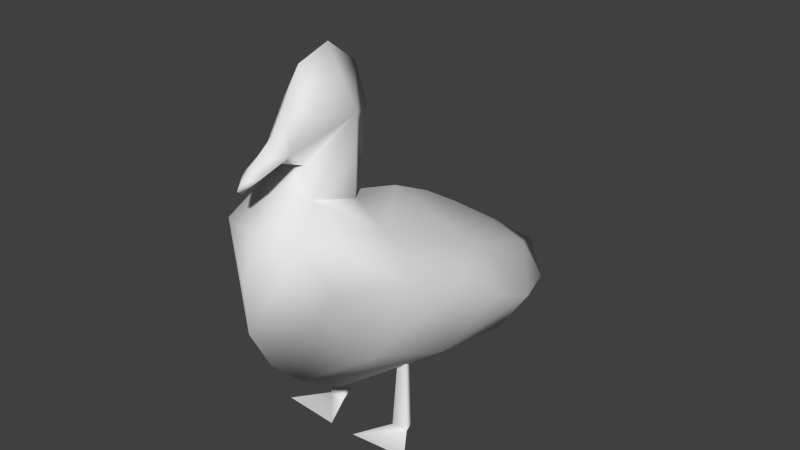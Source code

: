 # Source: duck.blend  (saved by Blender 2.66.0; exported with 4.5.12 LTS)
import bpy
from mathutils import Matrix  # noqa: F401  (used for matrix-valued properties, if any)

bpy.ops.wm.read_factory_settings(use_empty=True)
scene = bpy.context.scene
scene.name = 'Scene'

# ---- collections
col_collection_1 = bpy.data.collections.new('Collection 1'); scene.collection.children.link(col_collection_1)

# ---- world
world_world = bpy.data.worlds.new('World'); scene.world = world_world
world_world.color = (0.05088, 0.05088, 0.05088)
world_world.use_sun_shadow = False
world_world.sun_shadow_jitter_overblur = 0.0
world_world.cycles.sampling_method = 'MANUAL'
world_world.cycles.sample_map_resolution = 256

# ---- meshes
me_cube_002 = bpy.data.meshes.new('Cube.002')
me_cube_002.from_pydata([(0.5585, 0.1541, -1.162), (-0.5585, 0.1541, -1.162), (0.5076, 0.004967, -1.162), (-0.5076, 0.004967, -1.162), (0.4093, 0.004967, -1.162), (-0.4093, 0.004967, -1.162), (0.3585, 0.1541, -1.162), (-0.3585, 0.1541, -1.162), (0.364, -0.03864, 0.669), (-0.364, -0.03864, 0.669), (0.155, 0.5795, -1.154), (-0.155, 0.5795, -1.154), (0.8274, 0.5286, -1.154), (-0.8274, 0.5286, -1.154), (0.001872, -1.369, 0.8725), (0.001872, -0.8603, 1.188), (0.001872, -0.3313, 1.443), (0.001872, 0.2876, 1.519), (0.001872, 0.1744, 2.031), (0.001872, 0.08793, 2.457), (0.001872, 0.2526, 2.947), (0.001872, 0.6169, 3.226), (-7.153e-07, 1.006, 3.109), (0.001872, 1.204, 2.781), (0.001872, 1.358, 2.544), (0.001872, 1.635, 2.337), (0.001872, 1.771, 2.213), (0.001872, 1.825, 2.148), (0.001872, 1.775, 2.108), (0.001872, 1.558, 2.171), (0.07539, 1.066, 2.161), (-0.07165, 1.066, 2.161), (0.001872, 1.272, 1.984), (0.001872, 1.665, 1.635), (0.001872, 1.831, 1.19), (0.001872, 1.808, 0.664), (0.001872, 1.555, 0.1816), (0.001872, 1.123, -0.2443), (0.001872, 0.577, -0.6069), (0.001872, 0.01806, -0.7467), (0.001872, -0.6906, -0.7966), (0.001872, -1.749, -0.7833), (0.001872, -2.7, -0.577), (0.001872, -3.006, -0.265), (0.001872, -2.159, 0.3406), (0.001872, 1.286, 2.238), (0.1225, 1.639, 2.242), (-0.1188, 1.639, 2.242), (0.1734, 1.314, 2.368), (-0.1696, 1.314, 2.368), (0.2179, 1.049, 2.668), (-0.2142, 1.049, 2.668), (0.2662, 0.533, 2.568), (-0.2624, 0.533, 2.568), (0.3211, 1.236, 1.948), (-0.3173, 1.236, 1.948), (0.4816, 1.535, 1.635), (-0.4778, 1.535, 1.635), (0.6361, 1.284, 1.071), (-0.6324, 1.284, 1.071), (0.6275, 0.5659, 1.461), (-0.6238, 0.5659, 1.461), (1.009, 0.6281, 1.068), (-1.005, 0.6281, 1.068), (1.135, 0.1214, 0.7724), (-1.132, 0.1214, 0.7724), (1.215, -0.4919, 0.5029), (-1.212, -0.4919, 0.5029), (1.182, -1.152, 0.1829), (-1.178, -1.152, 0.1829), (0.7131, -2.145, -0.1771), (-0.7094, -2.145, -0.1771), (0.5644, 0.6508, 0.05937), (-0.5606, 0.6508, 0.05937), (0.7352, -0.2426, -0.2596), (-0.7315, -0.2426, -0.2596), (0.7306, -1.267, -0.4644), (-0.7269, -1.267, -0.4644), (0.4185, -2.404, -0.4351), (-0.4148, -2.404, -0.4351), (0.4416, -2.14, 0.1882), (-0.4379, -2.14, 0.1882), (0.9006, -0.5783, 0.9328), (-0.8968, -0.5783, 0.9328)], [], [(13, 1, 11), (1, 7, 11), (6, 0, 10), (0, 12, 10), (7, 1, 9), (8, 0, 6), (9, 5, 7), (4, 8, 6), (9, 3, 5), (2, 8, 4), (9, 1, 3), (0, 8, 2), (27, 26, 46), (47, 26, 27), (26, 25, 46), (47, 25, 26), (28, 27, 46), (47, 27, 28), (28, 46, 29), (29, 47, 28), (29, 46, 48), (49, 47, 29), (25, 48, 46), (47, 49, 25), (24, 48, 25), (25, 49, 24), (29, 48, 45), (45, 49, 29), (23, 48, 24), (24, 49, 23), (23, 50, 48), (49, 51, 23), (22, 50, 23), (23, 51, 22), (21, 50, 22), (22, 51, 21), (20, 52, 21), (21, 53, 20), (52, 50, 21), (21, 51, 53), (52, 20, 19), (19, 20, 53), (48, 50, 52), (53, 51, 49), (30, 48, 52), (53, 49, 31), (30, 45, 48), (49, 45, 31), (18, 52, 19), (19, 53, 18), (17, 52, 18), (18, 53, 17), (30, 52, 54), (55, 53, 31), (30, 54, 32), (32, 55, 31), (17, 54, 52), (53, 55, 17), (32, 54, 33), (33, 55, 32), (33, 54, 56), (57, 55, 33), (33, 56, 34), (34, 57, 33), (34, 56, 35), (35, 57, 34), (35, 56, 58), (59, 57, 35), (35, 58, 36), (36, 59, 35), (17, 60, 54), (55, 61, 17), (60, 56, 54), (55, 57, 61), (36, 58, 37), (37, 59, 36), (62, 72, 58), (59, 73, 63), (72, 37, 58), (59, 37, 73), (72, 64, 74), (75, 65, 73), (76, 40, 74), (75, 40, 77), (76, 70, 78), (79, 71, 77), (70, 43, 78), (79, 43, 71), (78, 43, 42), (42, 43, 79), (44, 43, 80), (81, 43, 44), (80, 43, 70), (71, 43, 81), (14, 44, 80), (44, 14, 81), (82, 14, 80), (81, 14, 83), (15, 14, 82), (83, 14, 15), (16, 15, 82), (83, 15, 16), (60, 82, 64), (65, 83, 61), (17, 16, 60), (61, 16, 17), (16, 82, 60), (61, 83, 16), (64, 62, 60), (61, 63, 65), (66, 64, 82), (83, 65, 67), (68, 66, 82), (83, 67, 69), (70, 68, 80), (81, 69, 71), (68, 82, 80), (81, 83, 69), (41, 78, 42), (42, 79, 41), (41, 76, 78), (79, 77, 41), (70, 76, 68), (69, 77, 71), (40, 76, 41), (41, 77, 40), (68, 76, 74), (75, 77, 69), (68, 74, 66), (67, 75, 69), (39, 74, 40), (40, 75, 39), (66, 74, 64), (65, 75, 67), (38, 72, 74), (75, 73, 38), (38, 74, 39), (39, 75, 38), (64, 72, 62), (63, 73, 65), (37, 72, 38), (38, 73, 37), (56, 60, 62), (63, 61, 57), (56, 62, 58), (59, 63, 57), (30, 32, 31), (30, 31, 45)])
me_cube_002.polygons.foreach_set('use_smooth', [True] * 148)
_uv = me_cube_002.uv_layers.new(name='UVTex')
_uv.uv.foreach_set('vector', [0.2295, 0.2776, 0.08441, 0.1892, 0.2295, 0.02913, 0.08441, 0.1892, 0.07885, 0.1157, 0.2295, 0.02913, 0.2047, 0.3058, 0.1991, 0.3792, 0.05429, 0.2194, 0.1991, 0.3792, 0.05429, 0.4674, 0.05429, 0.2194, 0.07885, 0.1157, 0.08441, 0.1892, 0.04488, 0.1551, 0.2386, 0.3451, 0.1991, 0.3792, 0.2047, 0.3058, 0.04488, 0.1551, 0.005652, 0.1213, 0.07885, 0.1157, 0.2778, 0.3113, 0.2386, 0.3451, 0.2047, 0.3058, 0.04488, 0.1551, 0.01095, 0.1944, 0.005652, 0.1213, 0.2725, 0.3843, 0.2386, 0.3451, 0.2778, 0.3113, 0.04488, 0.1551, 0.08441, 0.1892, 0.01095, 0.1944, 0.1991, 0.3792, 0.2386, 0.3451, 0.2725, 0.3843, 0.2024, 0.5303, 0.2107, 0.5202, 0.2311, 0.5156, 0.9576, 0.5492, 0.978, 0.5446, 0.9863, 0.5345, 0.2107, 0.5202, 0.2318, 0.5009, 0.2311, 0.5156, 0.9576, 0.5492, 0.9569, 0.5639, 0.978, 0.5446, 0.2102, 0.5365, 0.2024, 0.5303, 0.2311, 0.5156, 0.9576, 0.5492, 0.9863, 0.5345, 0.9786, 0.5283, 0.2102, 0.5365, 0.2311, 0.5156, 0.2437, 0.5267, 0.9451, 0.538, 0.9576, 0.5492, 0.9786, 0.5283, 0.2437, 0.5267, 0.2311, 0.5156, 0.2816, 0.4962, 0.9072, 0.5686, 0.9576, 0.5492, 0.9451, 0.538, 0.2318, 0.5009, 0.2816, 0.4962, 0.2311, 0.5156, 0.9576, 0.5492, 0.9072, 0.5686, 0.9569, 0.5639, 0.2748, 0.4689, 0.2816, 0.4962, 0.2318, 0.5009, 0.9569, 0.5639, 0.9072, 0.5686, 0.914, 0.5959, 0.2437, 0.5267, 0.2816, 0.4962, 0.2859, 0.5163, 0.9028, 0.5485, 0.9072, 0.5686, 0.9451, 0.538, 0.2986, 0.4321, 0.2816, 0.4962, 0.2748, 0.4689, 0.914, 0.5959, 0.9072, 0.5686, 0.8902, 0.6327, 0.2986, 0.4321, 0.3226, 0.4497, 0.2816, 0.4962, 0.9072, 0.5686, 0.8662, 0.6151, 0.8902, 0.6327, 0.3292, 0.3813, 0.3226, 0.4497, 0.2986, 0.4321, 0.8902, 0.6327, 0.8662, 0.6151, 0.8595, 0.6835, 0.3895, 0.3633, 0.3226, 0.4497, 0.3292, 0.3813, 0.8595, 0.6835, 0.8662, 0.6151, 0.7992, 0.7015, 0.4459, 0.4065, 0.4025, 0.4652, 0.3895, 0.3633, 0.7992, 0.7015, 0.7862, 0.5996, 0.7428, 0.6583, 0.4025, 0.4652, 0.3226, 0.4497, 0.3895, 0.3633, 0.7992, 0.7015, 0.8662, 0.6151, 0.7862, 0.5996, 0.4025, 0.4652, 0.4459, 0.4065, 0.4715, 0.4823, 0.7173, 0.5825, 0.7428, 0.6583, 0.7862, 0.5996, 0.2816, 0.4962, 0.3226, 0.4497, 0.4025, 0.4652, 0.7862, 0.5996, 0.8662, 0.6151, 0.9072, 0.5686, 0.3199, 0.5282, 0.2816, 0.4962, 0.4025, 0.4652, 0.7862, 0.5996, 0.9072, 0.5686, 0.8688, 0.5366, 0.3199, 0.5282, 0.2859, 0.5163, 0.2816, 0.4962, 0.9072, 0.5686, 0.9028, 0.5485, 0.8688, 0.5366, 0.4581, 0.5483, 0.4025, 0.4652, 0.4715, 0.4823, 0.7173, 0.5825, 0.7862, 0.5996, 0.7307, 0.5165, 0.4405, 0.6276, 0.4025, 0.4652, 0.4581, 0.5483, 0.7307, 0.5165, 0.7862, 0.5996, 0.7482, 0.4372, 0.3199, 0.5282, 0.4025, 0.4652, 0.2937, 0.5612, 0.8951, 0.5036, 0.7862, 0.5996, 0.8688, 0.5366, 0.3199, 0.5282, 0.2937, 0.5612, 0.2881, 0.5557, 0.9007, 0.5091, 0.8951, 0.5036, 0.8688, 0.5366, 0.4405, 0.6276, 0.2937, 0.5612, 0.4025, 0.4652, 0.7862, 0.5996, 0.8951, 0.5036, 0.7482, 0.4372, 0.2881, 0.5557, 0.2937, 0.5612, 0.2272, 0.6096, 0.9616, 0.4552, 0.8951, 0.5036, 0.9007, 0.5091, 0.2272, 0.6096, 0.2937, 0.5612, 0.2474, 0.6096, 0.9414, 0.4552, 0.8951, 0.5036, 0.9616, 0.4552, 0.2272, 0.6096, 0.2474, 0.6096, 0.2015, 0.6787, 0.9873, 0.3861, 0.9414, 0.4552, 0.9616, 0.4552, 0.2015, 0.6787, 0.2474, 0.6096, 0.205, 0.7601, 0.9837, 0.3047, 0.9414, 0.4552, 0.9873, 0.3861, 0.205, 0.7601, 0.2474, 0.6096, 0.2862, 0.697, 0.9026, 0.3678, 0.9414, 0.4552, 0.9837, 0.3047, 0.205, 0.7601, 0.2862, 0.697, 0.2442, 0.8348, 0.9446, 0.2299, 0.9026, 0.3678, 0.9837, 0.3047, 0.4405, 0.6276, 0.3974, 0.6367, 0.2937, 0.5612, 0.8951, 0.5036, 0.7913, 0.4281, 0.7482, 0.4372, 0.3974, 0.6367, 0.2474, 0.6096, 0.2937, 0.5612, 0.8951, 0.5036, 0.9414, 0.4552, 0.7913, 0.4281, 0.2442, 0.8348, 0.2862, 0.697, 0.3112, 0.9008, 0.8776, 0.164, 0.9026, 0.3678, 0.9446, 0.2299, 0.3878, 0.6975, 0.3843, 0.8538, 0.2862, 0.697, 0.9026, 0.3678, 0.8045, 0.211, 0.801, 0.3673, 0.3843, 0.8538, 0.3112, 0.9008, 0.2862, 0.697, 0.9026, 0.3678, 0.8776, 0.164, 0.8045, 0.211, 0.3843, 0.8538, 0.4663, 0.7433, 0.5227, 0.9032, 0.6661, 0.1616, 0.7225, 0.3215, 0.8045, 0.211, 0.6813, 0.9349, 0.5921, 0.9864, 0.5227, 0.9032, 0.6661, 0.1616, 0.5967, 0.07843, 0.5074, 0.1299, 0.6813, 0.9349, 0.8174, 0.8904, 0.8574, 0.9304, 0.3313, 0.1344, 0.3714, 0.1744, 0.5074, 0.1299, 0.8174, 0.8904, 0.9508, 0.904, 0.8574, 0.9304, 0.3313, 0.1344, 0.238, 0.1608, 0.3714, 0.1744, 0.8574, 0.9304, 0.9508, 0.904, 0.9033, 0.9523, 0.2854, 0.1124, 0.238, 0.1608, 0.3313, 0.1344, 0.8196, 0.8102, 0.9508, 0.904, 0.8166, 0.8338, 0.3722, 0.231, 0.238, 0.1608, 0.3692, 0.2546, 0.8166, 0.8338, 0.9508, 0.904, 0.8174, 0.8904, 0.3714, 0.1744, 0.238, 0.1608, 0.3722, 0.231, 0.6972, 0.7278, 0.8196, 0.8102, 0.8166, 0.8338, 0.3692, 0.2546, 0.4916, 0.337, 0.3722, 0.231, 0.5747, 0.7185, 0.6972, 0.7278, 0.8166, 0.8338, 0.3722, 0.231, 0.4916, 0.337, 0.6141, 0.3463, 0.6183, 0.6789, 0.6972, 0.7278, 0.5747, 0.7185, 0.6141, 0.3463, 0.4916, 0.337, 0.5704, 0.3859, 0.5364, 0.6395, 0.6183, 0.6789, 0.5747, 0.7185, 0.6141, 0.3463, 0.5704, 0.3859, 0.6524, 0.4253, 0.3974, 0.6367, 0.5747, 0.7185, 0.4663, 0.7433, 0.7225, 0.3215, 0.6141, 0.3463, 0.7913, 0.4281, 0.4405, 0.6276, 0.5364, 0.6395, 0.3974, 0.6367, 0.7913, 0.4281, 0.6524, 0.4253, 0.7482, 0.4372, 0.5364, 0.6395, 0.5747, 0.7185, 0.3974, 0.6367, 0.7913, 0.4281, 0.6141, 0.3463, 0.6524, 0.4253, 0.4663, 0.7433, 0.3878, 0.6975, 0.3974, 0.6367, 0.7913, 0.4281, 0.801, 0.3673, 0.7225, 0.3215, 0.5613, 0.7851, 0.4663, 0.7433, 0.5747, 0.7185, 0.6141, 0.3463, 0.7225, 0.3215, 0.6275, 0.2797, 0.6635, 0.8346, 0.5613, 0.7851, 0.5747, 0.7185, 0.6141, 0.3463, 0.6275, 0.2797, 0.5252, 0.2302, 0.8174, 0.8904, 0.6635, 0.8346, 0.8166, 0.8338, 0.3722, 0.231, 0.5252, 0.2302, 0.3714, 0.1744, 0.6635, 0.8346, 0.5747, 0.7185, 0.8166, 0.8338, 0.3722, 0.231, 0.6141, 0.3463, 0.5252, 0.2302, 0.7559, 0.9843, 0.8574, 0.9304, 0.9033, 0.9523, 0.2854, 0.1124, 0.3313, 0.1344, 0.4328, 0.08049, 0.7559, 0.9843, 0.6813, 0.9349, 0.8574, 0.9304, 0.3313, 0.1344, 0.5074, 0.1299, 0.4328, 0.08049, 0.8174, 0.8904, 0.6813, 0.9349, 0.6635, 0.8346, 0.5252, 0.2302, 0.5074, 0.1299, 0.3714, 0.1744, 0.5921, 0.9864, 0.6813, 0.9349, 0.7559, 0.9843, 0.4328, 0.08049, 0.5074, 0.1299, 0.5967, 0.07843, 0.6635, 0.8346, 0.6813, 0.9349, 0.5227, 0.9032, 0.6661, 0.1616, 0.5074, 0.1299, 0.5252, 0.2302, 0.6635, 0.8346, 0.5227, 0.9032, 0.5613, 0.7851, 0.6275, 0.2797, 0.6661, 0.1616, 0.5252, 0.2302, 0.4823, 0.9786, 0.5227, 0.9032, 0.5921, 0.9864, 0.5967, 0.07843, 0.6661, 0.1616, 0.7065, 0.08616, 0.5613, 0.7851, 0.5227, 0.9032, 0.4663, 0.7433, 0.7225, 0.3215, 0.6661, 0.1616, 0.6275, 0.2797, 0.3957, 0.957, 0.3843, 0.8538, 0.5227, 0.9032, 0.6661, 0.1616, 0.8045, 0.211, 0.7931, 0.1078, 0.3957, 0.957, 0.5227, 0.9032, 0.4823, 0.9786, 0.7065, 0.08616, 0.6661, 0.1616, 0.7931, 0.1078, 0.4663, 0.7433, 0.3843, 0.8538, 0.3878, 0.6975, 0.801, 0.3673, 0.8045, 0.211, 0.7225, 0.3215, 0.3112, 0.9008, 0.3843, 0.8538, 0.3957, 0.957, 0.7931, 0.1078, 0.8045, 0.211, 0.8776, 0.164, 0.2474, 0.6096, 0.3974, 0.6367, 0.3878, 0.6975, 0.801, 0.3673, 0.7913, 0.4281, 0.9414, 0.4552, 0.2474, 0.6096, 0.3878, 0.6975, 0.2862, 0.697, 0.9026, 0.3678, 0.801, 0.3673, 0.9414, 0.4552, 0.8688, 0.5366, 0.9007, 0.5091, 0.8688, 0.5366, 0.8688, 0.5366, 0.8688, 0.5366, 0.9028, 0.5485])
me_cube_002.use_remesh_preserve_volume = False
me_cube_002.use_remesh_preserve_attributes = False
me_cube_002.use_mirror_vertex_groups = False
me_cube_002.update()
arm_armature = bpy.data.armatures.new('Armature')  # bones are not reproduced

# ---- objects
ob_armature = bpy.data.objects.new('Armature', arm_armature)
ob_cube = bpy.data.objects.new('Cube', me_cube_002)

# ---- transforms, parenting, visibility, modifiers, constraints
ob_armature.location = (0.0, 0.0, 1.21)
ob_armature.lineart.crease_threshold = 0.0
ob_cube.location = (0.0, 0.0, 1.179)
ob_cube.rotation_euler = (0.0, -0.0, 3.142)
ob_cube.lineart.crease_threshold = 0.0
_vg = ob_cube.vertex_groups.new(name='neck')
_vg.add([17, 18, 19, 20, 21, 22, 23, 24, 25, 26, 27, 28, 29, 30, 31, 32, 33, 45, 46, 47, 48, 49, 50, 51, 52, 53, 54, 55, 56, 57, 60, 61], 1.0, 'REPLACE')
_vg = ob_cube.vertex_groups.new(name='body')
_vg.add([14, 15, 16, 33, 34, 35, 36, 37, 38, 39, 40, 41, 42, 43, 44, 56, 57, 58, 59, 60, 61, 62, 63, 64, 65, 66, 67, 68, 69, 70, 71, 72, 73, 74, 75, 76, 77, 78, 79, 80, 81, 82, 83], 1.0, 'REPLACE')
_vg = ob_cube.vertex_groups.new(name='leg_left')
_vg.add([1, 3, 5, 7, 9], 1.0, 'REPLACE')
_vg = ob_cube.vertex_groups.new(name='leg_right')
_vg.add([0, 2, 4, 6, 8], 1.0, 'REPLACE')
_vg = ob_cube.vertex_groups.new(name='foot_right')
_vg.add([0, 2, 4, 6, 10, 12], 1.0, 'REPLACE')
_vg = ob_cube.vertex_groups.new(name='foot_left')
_vg.add([1, 3, 5, 7, 11, 13], 1.0, 'REPLACE')
_m = ob_cube.modifiers.new('Armature', 'ARMATURE')
_m.object = ob_armature

# ---- collection membership
col_collection_1.objects.link(ob_armature)
col_collection_1.objects.link(ob_cube)

# ---- scene / render settings (as saved in the file)
scene.frame_start = 1; scene.frame_end = 20; scene.frame_set(5)
scene.render.engine = 'BLENDER_EEVEE_NEXT'
scene.render.image_settings.color_mode = 'RGB'
scene.render.image_settings.compression = 90
scene.render.resolution_percentage = 50
scene.render.dither_intensity = 0.0
scene.render.bake_margin = 2
scene.render.bake_bias = 0.0
scene.cycles.use_denoising = False
scene.cycles.samples = 10
scene.cycles.sampling_pattern = 'TABULATED_SOBOL'
scene.cycles.light_sampling_threshold = 0.0
scene.cycles.use_adaptive_sampling = False
scene.cycles.use_light_tree = False
scene.cycles.blur_glossy = 0.0
scene.cycles.volume_bounces = 1
scene.cycles.pixel_filter_type = 'GAUSSIAN'
scene.cycles.sample_clamp_indirect = 0.0
scene.view_settings.view_transform = 'Standard'
bpy.context.view_layer.update()

# ---- added for rendering (the .blend has no active camera and no usable light): camera, sun
cam_auto = bpy.data.cameras.new('AutoCamera')
cam_auto.lens = 50.0
cam_auto.sensor_width = 36.0
cam_auto.clip_end = 1000.0
ob_auto_camera = bpy.data.objects.new('AutoCamera', cam_auto)
scene.collection.objects.link(ob_auto_camera)
ob_auto_camera.location = (6.72385, -7.66569, 7.50538)
ob_auto_camera.rotation_euler = (1.09748, -7.21219e-08, 0.694738)
scene.camera = ob_auto_camera
light_auto_sun = bpy.data.lights.new('AutoSun', 'SUN')
light_auto_sun.energy = 3.0
light_auto_sun.angle = 0.0523599
ob_auto_sun = bpy.data.objects.new('AutoSun', light_auto_sun)
scene.collection.objects.link(ob_auto_sun)
ob_auto_sun.rotation_euler = (0.872665, 0.174533, 0.523599)
bpy.context.view_layer.update()
